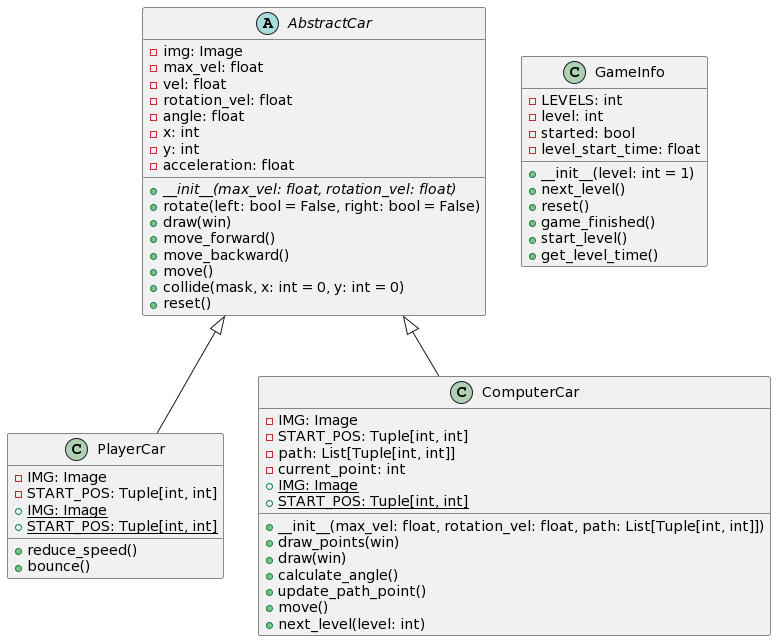

The diagram above was rendered by PlantUML. Its source (embedded in the PNG):
@startuml
abstract class AbstractCar {
    - img: Image
    - max_vel: float
    - vel: float
    - rotation_vel: float
    - angle: float
    - x: int
    - y: int
    - acceleration: float
    {abstract} + __init__(max_vel: float, rotation_vel: float)
    + rotate(left: bool = False, right: bool = False)
    + draw(win)
    + move_forward()
    + move_backward()
    + move()
    + collide(mask, x: int = 0, y: int = 0)
    + reset()
}

class PlayerCar {
    - IMG: Image
    - START_POS: Tuple[int, int]
    {static} + IMG: Image
    {static} + START_POS: Tuple[int, int]
    + reduce_speed()
    + bounce()
}

class ComputerCar {
    - IMG: Image
    - START_POS: Tuple[int, int]
    - path: List[Tuple[int, int]]
    - current_point: int
    {static} + IMG: Image
    {static} + START_POS: Tuple[int, int]
    + __init__(max_vel: float, rotation_vel: float, path: List[Tuple[int, int]])
    + draw_points(win)
    + draw(win)
    + calculate_angle()
    + update_path_point()
    + move()
    + next_level(level: int)
}

class GameInfo {
    - LEVELS: int
    - level: int
    - started: bool
    - level_start_time: float
    + __init__(level: int = 1)
    + next_level()
    + reset()
    + game_finished()
    + start_level()
    + get_level_time()
}
AbstractCar <|-- PlayerCar
AbstractCar <|-- ComputerCar
@enduml